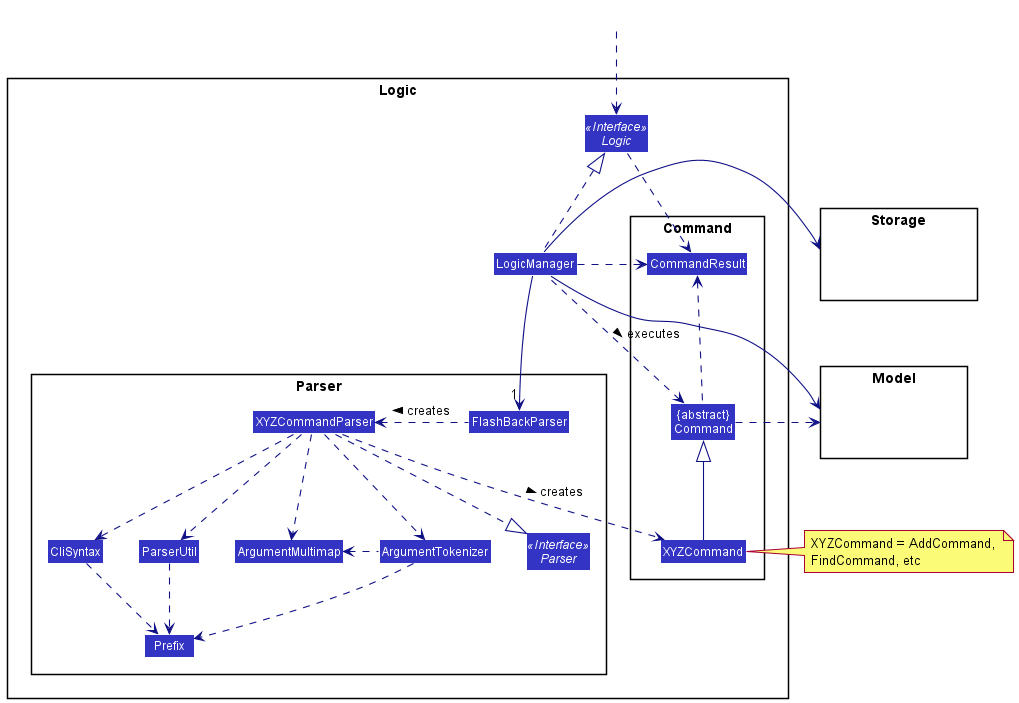

The diagram above was rendered by PlantUML. Its source (embedded in the PNG):
@startuml
!include style.puml
skinparam arrowThickness 1.1
skinparam arrowColor LOGIC_COLOR_T4
skinparam classBackgroundColor LOGIC_COLOR

package Logic {

package Parser {
Interface Parser <<Interface>>
Class FlashBackParser
Class XYZCommandParser
Class CliSyntax
Class ParserUtil
Class ArgumentMultimap
Class ArgumentTokenizer
Class Prefix
}

package Command {
Class XYZCommand
Class CommandResult
Class "{abstract}\nCommand" as Command
}

Interface Logic <<Interface>>
Class LogicManager
}

package Model{
Class HiddenModel #FFFFFF
}

package Storage{
Class HiddenStorage #FFFFFF
}

Class HiddenOutside #FFFFFF
HiddenOutside ..> Logic

LogicManager .up.|> Logic
LogicManager -->"1" FlashBackParser
FlashBackParser .left.> XYZCommandParser: creates >

XYZCommandParser ..> XYZCommand : creates >
XYZCommandParser ..|> Parser
XYZCommandParser ..> ArgumentMultimap
XYZCommandParser ..> ArgumentTokenizer
ArgumentTokenizer .left.> ArgumentMultimap
XYZCommandParser ..> CliSyntax
CliSyntax ..> Prefix
XYZCommandParser ..> ParserUtil
ParserUtil .down.> Prefix
ArgumentTokenizer .down.> Prefix
XYZCommand -up-|> Command
LogicManager .left.> Command : executes >

LogicManager -> Model
LogicManager -> Storage
Command .right.> Model
note right of XYZCommand: XYZCommand = AddCommand, \nFindCommand, etc

Logic ..> CommandResult
LogicManager .down.> CommandResult
Command .up.> CommandResult
CommandResult -[hidden]-> Parser
@enduml